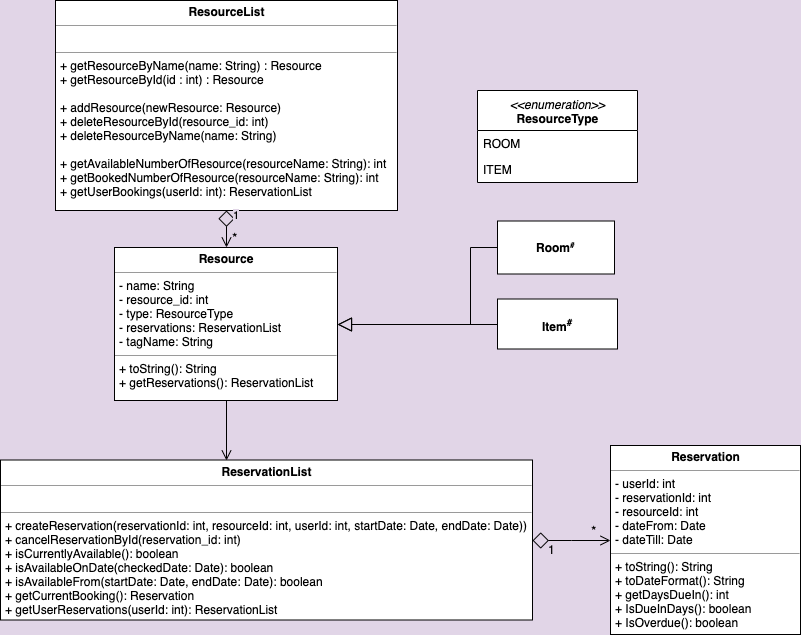

The diagram above was exported from draw.io. Its source (the exported page's mxGraphModel, read from the mxfile embedded in the PNG):
<mxGraphModel dx="1426" dy="745" grid="1" gridSize="10" guides="1" tooltips="1" connect="1" arrows="1" fold="1" page="1" pageScale="1" pageWidth="1100" pageHeight="850" background="#E1D5E7" math="0" shadow="0">
  <root>
    <mxCell id="0" />
    <mxCell id="1" parent="0" />
    <mxCell id="17acba5748e5396b-20" value="&lt;font face=&quot;Helvetica&quot; style=&quot;font-size: 12px&quot;&gt;&lt;i&gt;&amp;lt;&amp;lt;enumeration&amp;gt;&amp;gt;&lt;/i&gt;&lt;br&gt;&lt;b&gt;ResourceType&lt;/b&gt;&lt;br&gt;&lt;/font&gt;" style="swimlane;html=1;fontStyle=0;childLayout=stackLayout;horizontal=1;startSize=40;horizontalStack=0;resizeParent=1;resizeLast=0;collapsible=1;marginBottom=0;swimlaneFillColor=#ffffff;rounded=0;shadow=0;comic=0;labelBackgroundColor=none;strokeWidth=1;fontFamily=Verdana;fontSize=10;align=center;" parent="1" vertex="1">
      <mxGeometry x="577" y="140" width="160" height="92" as="geometry">
        <mxRectangle x="760" y="384.5" width="130" height="40" as="alternateBounds" />
      </mxGeometry>
    </mxCell>
    <mxCell id="17acba5748e5396b-21" value="ROOM" style="text;html=1;strokeColor=none;fillColor=none;align=left;verticalAlign=top;spacingLeft=4;spacingRight=4;whiteSpace=wrap;overflow=hidden;rotatable=0;points=[[0,0.5],[1,0.5]];portConstraint=eastwest;" parent="17acba5748e5396b-20" vertex="1">
      <mxGeometry y="40" width="160" height="26" as="geometry" />
    </mxCell>
    <mxCell id="17acba5748e5396b-24" value="ITEM" style="text;html=1;strokeColor=none;fillColor=none;align=left;verticalAlign=top;spacingLeft=4;spacingRight=4;whiteSpace=wrap;overflow=hidden;rotatable=0;points=[[0,0.5],[1,0.5]];portConstraint=eastwest;" parent="17acba5748e5396b-20" vertex="1">
      <mxGeometry y="66" width="160" height="26" as="geometry" />
    </mxCell>
    <mxCell id="5d2195bd80daf111-10" value="&lt;p style=&quot;margin: 0px ; margin-top: 4px ; text-align: center&quot;&gt;&lt;b&gt;Reservation&lt;/b&gt;&lt;/p&gt;&lt;hr size=&quot;1&quot;&gt;&lt;p style=&quot;margin: 0px ; margin-left: 4px&quot;&gt;- userId: int&lt;br&gt;- reservationId: int&lt;/p&gt;&lt;p style=&quot;margin: 0px ; margin-left: 4px&quot;&gt;- resourceId: int&lt;/p&gt;&lt;p style=&quot;margin: 0px ; margin-left: 4px&quot;&gt;- dateFrom: Date&lt;/p&gt;&lt;p style=&quot;margin: 0px ; margin-left: 4px&quot;&gt;- dateTill: Date&lt;/p&gt;&lt;hr size=&quot;1&quot;&gt;&lt;p style=&quot;margin: 0px ; margin-left: 4px&quot;&gt;+ toString(): String&lt;/p&gt;&lt;p style=&quot;margin: 0px ; margin-left: 4px&quot;&gt;+ toDateFormat(): String&lt;/p&gt;&lt;p style=&quot;margin: 0px ; margin-left: 4px&quot;&gt;+ getDaysDueIn(): int&lt;/p&gt;&lt;p style=&quot;margin: 0px ; margin-left: 4px&quot;&gt;+ IsDueInDays(): boolean&lt;/p&gt;&lt;p style=&quot;margin: 0px ; margin-left: 4px&quot;&gt;+ IsOverdue(): boolean&lt;/p&gt;" style="verticalAlign=top;align=left;overflow=fill;fontSize=12;fontFamily=Helvetica;html=1;rounded=0;shadow=0;comic=0;labelBackgroundColor=none;strokeColor=#000000;strokeWidth=1;fillColor=#ffffff;" parent="1" vertex="1">
      <mxGeometry x="710" y="495" width="190" height="189" as="geometry" />
    </mxCell>
    <mxCell id="DvSoYXgFxNNrPNWVmmZC-23" style="edgeStyle=orthogonalEdgeStyle;rounded=0;orthogonalLoop=1;jettySize=auto;html=1;exitX=0.5;exitY=1;exitDx=0;exitDy=0;entryX=0.425;entryY=0.003;entryDx=0;entryDy=0;startArrow=none;startFill=0;endArrow=open;endFill=0;endSize=8;entryPerimeter=0;" parent="1" source="5d2195bd80daf111-18" target="5d2195bd80daf111-20" edge="1">
      <mxGeometry relative="1" as="geometry" />
    </mxCell>
    <mxCell id="5d2195bd80daf111-18" value="&lt;p style=&quot;margin: 0px ; margin-top: 4px ; text-align: center&quot;&gt;&lt;b&gt;Resource&lt;/b&gt;&lt;/p&gt;&lt;hr size=&quot;1&quot;&gt;&lt;p style=&quot;margin: 0px ; margin-left: 4px&quot;&gt;- name: String&lt;/p&gt;&lt;p style=&quot;margin: 0px ; margin-left: 4px&quot;&gt;- resource_id: int&lt;br&gt;- type: ResourceType&lt;/p&gt;&lt;p style=&quot;margin: 0px ; margin-left: 4px&quot;&gt;- reservations: ReservationList&lt;/p&gt;&lt;p style=&quot;margin: 0px ; margin-left: 4px&quot;&gt;- tagName: String&lt;/p&gt;&lt;hr size=&quot;1&quot;&gt;&lt;p style=&quot;margin: 0px ; margin-left: 4px&quot;&gt;+ toString(): String&lt;br&gt;+ getReservations(): ReservationList&lt;/p&gt;" style="verticalAlign=top;align=left;overflow=fill;fontSize=12;fontFamily=Helvetica;html=1;rounded=0;shadow=0;comic=0;labelBackgroundColor=none;strokeColor=#000000;strokeWidth=1;fillColor=#ffffff;" parent="1" vertex="1">
      <mxGeometry x="214" y="297" width="223" height="153" as="geometry" />
    </mxCell>
    <mxCell id="DvSoYXgFxNNrPNWVmmZC-18" value="&lt;p style=&quot;margin: 0px ; margin-top: 4px ; text-align: center&quot;&gt;&lt;b&gt;ResourceList&lt;/b&gt;&lt;/p&gt;&lt;hr size=&quot;1&quot;&gt;&lt;p style=&quot;margin: 0px ; margin-left: 4px&quot;&gt;&lt;br&gt;&lt;/p&gt;&lt;hr size=&quot;1&quot;&gt;&lt;p style=&quot;margin: 0px ; margin-left: 4px&quot;&gt;&lt;span&gt;+ getResourceByName(name: String) : Resource&lt;/span&gt;&lt;br&gt;&lt;/p&gt;&lt;p style=&quot;margin: 0px ; margin-left: 4px&quot;&gt;+ getResourceById(id : int) : Resource&lt;/p&gt;&lt;p style=&quot;margin: 0px ; margin-left: 4px&quot;&gt;&lt;br&gt;&lt;/p&gt;&lt;p style=&quot;margin: 0px ; margin-left: 4px&quot;&gt;+ addResource(newResource: Resource)&lt;br&gt;+ deleteResourceById(resource_id: int)&lt;/p&gt;&lt;p style=&quot;margin: 0px ; margin-left: 4px&quot;&gt;+ deleteResourceByName(name: String)&lt;/p&gt;&lt;p style=&quot;margin: 0px ; margin-left: 4px&quot;&gt;&lt;br&gt;&lt;/p&gt;&lt;p style=&quot;margin: 0px ; margin-left: 4px&quot;&gt;+ getAvailableNumberOfResource(resourceName: String): int&lt;/p&gt;&lt;p style=&quot;margin: 0px ; margin-left: 4px&quot;&gt;+ getBookedNumberOfResource(resourceName: String): int&lt;/p&gt;&lt;p style=&quot;margin: 0px ; margin-left: 4px&quot;&gt;+ getUserBookings(userId: int): ReservationList&lt;/p&gt;" style="verticalAlign=top;align=left;overflow=fill;fontSize=12;fontFamily=Helvetica;html=1;rounded=0;shadow=0;comic=0;labelBackgroundColor=none;strokeColor=#000000;strokeWidth=1;fillColor=#ffffff;" parent="1" vertex="1">
      <mxGeometry x="155" y="50" width="342" height="210" as="geometry" />
    </mxCell>
    <mxCell id="5d2195bd80daf111-20" value="&lt;p style=&quot;margin: 0px ; margin-top: 4px ; text-align: center&quot;&gt;&lt;b&gt;ReservationList&lt;/b&gt;&lt;/p&gt;&lt;hr size=&quot;1&quot;&gt;&lt;p style=&quot;margin: 0px ; margin-left: 4px&quot;&gt;&lt;br&gt;&lt;/p&gt;&lt;hr size=&quot;1&quot;&gt;&lt;p style=&quot;margin: 0px ; margin-left: 4px&quot;&gt;+ createReservation(reservationId: int, resourceId: int, userId: int, startDate: Date, endDate: Date))&lt;br&gt;+ cancelReservationById(reservation_id: int)&lt;/p&gt;&lt;p style=&quot;margin: 0px ; margin-left: 4px&quot;&gt;+ isCurrentlyAvailable(): boolean&lt;/p&gt;&lt;p style=&quot;margin: 0px ; margin-left: 4px&quot;&gt;+ isAvailableOnDate(checkedDate: Date): boolean&lt;/p&gt;&lt;p style=&quot;margin: 0px 0px 0px 4px&quot;&gt;+ isAvailableFrom(startDate: Date, endDate: Date): boolean&lt;/p&gt;&lt;p style=&quot;margin: 0px 0px 0px 4px&quot;&gt;+ getCurrentBooking(): Reservation&lt;/p&gt;&lt;p style=&quot;margin: 0px 0px 0px 4px&quot;&gt;+ getUserReservations(userId: int): ReservationList&lt;/p&gt;&lt;div&gt;&lt;br&gt;&lt;/div&gt;" style="verticalAlign=top;align=left;overflow=fill;fontSize=12;fontFamily=Helvetica;html=1;rounded=0;shadow=0;comic=0;labelBackgroundColor=none;strokeColor=#000000;strokeWidth=1;fillColor=#ffffff;" parent="1" vertex="1">
      <mxGeometry x="100" y="509.5" width="532" height="160" as="geometry" />
    </mxCell>
    <mxCell id="DvSoYXgFxNNrPNWVmmZC-13" value="" style="html=1;verticalAlign=bottom;endArrow=block;exitX=0;exitY=0.5;exitDx=0;exitDy=0;edgeStyle=orthogonalEdgeStyle;rounded=0;endFill=0;endSize=12;entryX=1;entryY=0.5;entryDx=0;entryDy=0;" parent="1" source="DvSoYXgFxNNrPNWVmmZC-25" target="5d2195bd80daf111-18" edge="1">
      <mxGeometry width="80" relative="1" as="geometry">
        <mxPoint x="618" y="352" as="sourcePoint" />
        <mxPoint x="413" y="370" as="targetPoint" />
        <Array as="points">
          <mxPoint x="570" y="297" />
          <mxPoint x="570" y="374" />
        </Array>
      </mxGeometry>
    </mxCell>
    <mxCell id="DvSoYXgFxNNrPNWVmmZC-14" value="" style="html=1;verticalAlign=bottom;endArrow=block;exitX=0;exitY=0.5;exitDx=0;exitDy=0;edgeStyle=orthogonalEdgeStyle;rounded=0;endFill=0;endSize=12;entryX=1;entryY=0.5;entryDx=0;entryDy=0;" parent="1" source="DvSoYXgFxNNrPNWVmmZC-26" target="5d2195bd80daf111-18" edge="1">
      <mxGeometry width="80" relative="1" as="geometry">
        <mxPoint x="618" y="560" as="sourcePoint" />
        <mxPoint x="302.5" y="312" as="targetPoint" />
        <Array as="points">
          <mxPoint x="597" y="374" />
        </Array>
      </mxGeometry>
    </mxCell>
    <mxCell id="DvSoYXgFxNNrPNWVmmZC-20" value="&lt;span style=&quot;background-color: rgb(225 , 213 , 231)&quot;&gt;1&lt;/span&gt;" style="endArrow=open;html=1;endSize=8;startArrow=diamond;startSize=14;startFill=0;edgeStyle=orthogonalEdgeStyle;align=left;verticalAlign=bottom;exitX=0.5;exitY=1;exitDx=0;exitDy=0;entryX=0.5;entryY=0;entryDx=0;entryDy=0;rounded=0;" parent="1" source="DvSoYXgFxNNrPNWVmmZC-18" target="5d2195bd80daf111-18" edge="1">
      <mxGeometry x="-0.275" y="5" relative="1" as="geometry">
        <mxPoint x="290" y="455.5" as="sourcePoint" />
        <mxPoint x="450" y="455.5" as="targetPoint" />
        <mxPoint as="offset" />
      </mxGeometry>
    </mxCell>
    <mxCell id="DvSoYXgFxNNrPNWVmmZC-25" value="&lt;b&gt;Room&lt;span style=&quot;font-size: 10px&quot;&gt;&lt;sup&gt;#&lt;/sup&gt;&lt;/span&gt;&lt;/b&gt;" style="html=1;" parent="1" vertex="1">
      <mxGeometry x="597" y="270.5" width="117" height="53" as="geometry" />
    </mxCell>
    <mxCell id="DvSoYXgFxNNrPNWVmmZC-26" value="&lt;b&gt;Item&lt;sup&gt;#&lt;/sup&gt;&lt;/b&gt;" style="html=1;" parent="1" vertex="1">
      <mxGeometry x="597" y="348.5" width="120" height="50" as="geometry" />
    </mxCell>
    <mxCell id="DvSoYXgFxNNrPNWVmmZC-29" value="&lt;font style=&quot;font-size: 14px&quot;&gt;*&lt;/font&gt;" style="text;html=1;resizable=0;points=[];autosize=1;align=left;verticalAlign=top;spacingTop=-4;" parent="1" vertex="1">
      <mxGeometry x="330" y="277" width="20" height="20" as="geometry" />
    </mxCell>
    <mxCell id="6s2csmkX2mE8cntDVUOt-1" value="" style="group" vertex="1" connectable="0" parent="1">
      <mxGeometry x="645.5" y="589.5" width="20" height="20" as="geometry" />
    </mxCell>
    <mxCell id="DvSoYXgFxNNrPNWVmmZC-28" value="1" style="text;html=1;resizable=0;points=[];autosize=1;align=left;verticalAlign=top;spacingTop=-4;" parent="6s2csmkX2mE8cntDVUOt-1" vertex="1">
      <mxGeometry width="20" height="20" as="geometry" />
    </mxCell>
    <mxCell id="DvSoYXgFxNNrPNWVmmZC-22" value="&lt;font style=&quot;font-size: 14px ; background-color: rgb(225 , 213 , 231)&quot;&gt;*&lt;/font&gt;" style="endArrow=open;html=1;endSize=8;startArrow=diamond;startSize=14;startFill=0;edgeStyle=orthogonalEdgeStyle;align=left;verticalAlign=bottom;entryX=0;entryY=0.5;entryDx=0;entryDy=0;rounded=0;" parent="1" source="5d2195bd80daf111-20" target="5d2195bd80daf111-10" edge="1">
      <mxGeometry x="0.4667" relative="1" as="geometry">
        <mxPoint x="550" y="740" as="sourcePoint" />
        <mxPoint x="330" y="770" as="targetPoint" />
        <mxPoint as="offset" />
      </mxGeometry>
    </mxCell>
  </root>
</mxGraphModel>